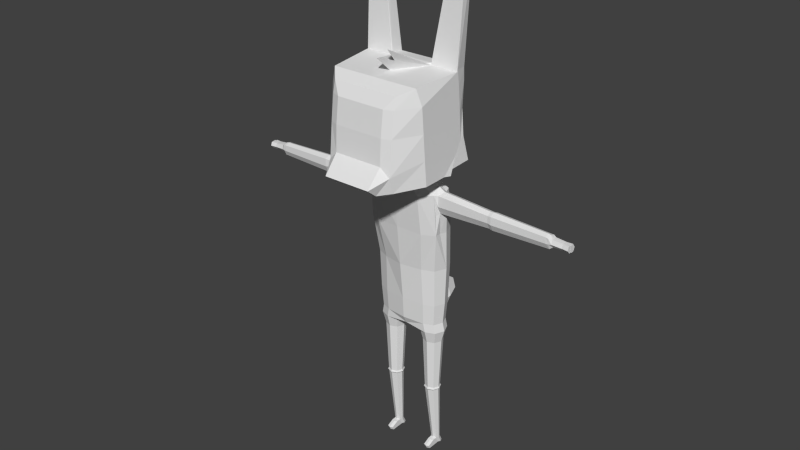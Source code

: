 # Source: max.blend  (saved by Blender 2.65.0; exported with 4.5.12 LTS)
import bpy
from mathutils import Matrix  # noqa: F401  (used for matrix-valued properties, if any)

bpy.ops.wm.read_factory_settings(use_empty=True)
scene = bpy.context.scene
scene.name = 'Scene'

# ---- collections
col_collection_1 = bpy.data.collections.new('Collection 1'); scene.collection.children.link(col_collection_1)

# ---- world
world_world = bpy.data.worlds.new('World'); scene.world = world_world
world_world.color = (0.05088, 0.05088, 0.05088)
world_world.use_sun_shadow = False
world_world.sun_shadow_jitter_overblur = 0.0
world_world.cycles.sampling_method = 'MANUAL'
world_world.cycles.sample_map_resolution = 256

# ---- meshes
me_cylinder = bpy.data.meshes.new('Cylinder')
me_cylinder.from_pydata([(3.433, 0.3593, 14.13), (2.26, -5.167, 13.54), (3.151, 0.09605, 19.94), (2.26, -4.907, 19.33), (-0.001122, 0.09605, 19.94), (3.151, 0.02944, 17.46), (-0.001122, 0.3593, 14.13), (3.345, -0.8141, 19.89), (2.26, -5.289, 16.89), (3.345, -1.834, 13.73), (-0.001122, -4.907, 19.33), (-0.001122, -5.167, 13.21), (-0.001122, 0.9058, 17.46), (3.345, -2.129, 17.17), (-0.001122, -5.525, 16.89), (-0.001122, -2.205, 13.83), (-0.001122, -2.055, 19.89), (1.462, 0.09605, 19.94), (3.345, -0.06412, 15.8), (3.018, -4.09, 19.74), (2.26, -5.49, 14.59), (3.345, -1.307, 13.98), (1.672, -5.167, 13.21), (3.151, 0.123, 19.13), (1.672, 0.3593, 14.13), (3.345, -0.757, 20.03), (2.26, -5.089, 18.56), (3.345, -3.5, 13.69), (1.672, -4.907, 19.33), (-0.001122, 0.8122, 15.8), (-0.001122, 0.9994, 19.13), (1.672, 0.6042, 17.46), (3.345, -1.981, 15.5), (3.345, -2.276, 18.83), (3.345, -0.462, 17.31), (3.345, -3.795, 17.02), (-0.001122, -5.6, 15.18), (-0.001122, -5.325, 18.56), (1.672, -5.525, 16.89), (1.672, -1.834, 13.83), (-0.001122, -3.5, 13.35), (1.462, -0.8141, 19.89), (-0.001122, -4.09, 19.74), (-0.001122, -0.757, 20.03), (1.672, 0.5106, 15.8), (3.345, -3.648, 15.35), (1.672, -1.307, 13.98), (1.672, 0.6977, 19.13), (3.345, -0.3145, 15.65), (3.345, -0.6095, 18.98), (3.345, -3.943, 18.69), (1.672, -5.6, 15.18), (1.672, -5.325, 18.56), (1.672, -3.5, 13.35), (1.672, -4.09, 19.74), (1.462, -0.757, 20.03), (0.0, -5.914, 13.47), (1.613, -5.914, 13.47), (0.0, -6.621, 14.03), (1.613, -6.621, 14.03), (3.466, 0.1722, 26.34), (3.466, -0.3952, 26.28), (2.438, 0.1722, 26.34), (3.466, -0.01987, 26.43), (2.438, -0.3952, 26.28), (2.438, -0.01987, 26.43), (0.8354, -1.834, 13.83), (0.8354, -1.307, 13.98), (-0.001122, -0.7238, 13.91), (3.345, -0.8109, 14.71), (3.431, -1.307, 13.64), (1.565, 0.1737, -2.456), (1.565, 0.3386, 1.179), (1.926, 0.02381, -2.456), (2.043, 0.1405, 1.179), (2.076, -0.338, -2.456), (2.241, -0.338, 1.179), (1.926, -0.6998, -2.456), (2.043, -0.8164, 1.179), (1.565, -0.8496, -2.456), (1.565, -1.015, 1.179), (1.203, -0.6998, -2.456), (1.086, -0.8164, 1.179), (1.053, -0.338, -2.456), (0.888, -0.338, 1.179), (1.203, 0.02381, -2.456), (1.086, 0.1405, 1.179), (1.565, 0.2345, -2.574), (1.969, 0.06685, -2.574), (2.137, -0.338, -2.574), (1.969, -0.7428, -2.574), (1.565, -0.9105, -2.574), (1.16, -0.7428, -2.574), (0.9921, -0.338, -2.574), (1.16, 0.06685, -2.574), (1.565, 0.1593, -2.671), (1.916, 0.01366, -2.671), (2.062, -0.338, -2.671), (1.916, -0.6896, -2.671), (1.565, -0.8353, -2.671), (1.213, -0.6896, -2.671), (1.067, -0.338, -2.671), (1.213, 0.01366, -2.671), (1.612, 0.3252, -6.944), (1.815, 0.241, -6.944), (1.899, 0.03755, -6.944), (1.815, -0.1659, -6.944), (1.612, -0.2501, -6.944), (1.408, -0.1659, -6.944), (1.324, 0.03755, -6.944), (1.408, 0.241, -6.944), (1.612, 0.5426, -7.406), (1.815, 0.4583, -7.406), (1.899, 0.2549, -7.406), (1.815, 0.05145, -7.406), (1.612, -0.03282, -7.406), (1.408, 0.05145, -7.406), (1.324, 0.2549, -7.406), (1.408, 0.4583, -7.406), (1.815, -0.4632, -6.958), (1.612, -0.5474, -6.958), (1.408, -0.4632, -6.958), (1.815, -0.8432, -7.419), (1.612, -0.9275, -7.419), (1.408, -0.8432, -7.419), (1.713, -0.5053, -6.958), (1.51, -0.5053, -6.958), (1.713, -0.8854, -7.419), (1.51, -0.8854, -7.419), (1.612, -1.036, -7.189), (1.815, -0.9519, -7.189), (1.408, -0.9519, -7.189), (1.713, -0.994, -7.189), (1.51, -0.994, -7.189), (1.565, 0.5617, 2.026), (2.201, 0.2982, 2.026), (2.464, -0.338, 2.026), (2.201, -0.9742, 2.026), (1.565, -1.238, 2.026), (0.9284, -0.9742, 2.026), (0.6649, -0.338, 2.026), (0.9284, 0.2982, 2.026), (0.0, 0.5699, 2.194), (0.0, -1.229, 2.194), (0.0, -1.181, 2.194), (0.0, -0.3298, 2.194), (0.0, 0.3064, 2.194), (1.444, 0.534, 2.639), (2.08, 0.2705, 2.639), (2.344, -0.3657, 2.639), (2.08, -1.002, 2.639), (1.444, -1.265, 2.639), (0.0, 0.5423, 2.694), (0.0, -1.472, 2.694), (1.479, 0.6282, 4.115), (2.182, 0.337, 4.115), (2.473, -0.3659, 4.115), (2.182, -1.069, 4.115), (1.479, -1.36, 4.115), (0.0, 0.6373, 4.177), (0.0, -1.566, 4.177), (1.42, 0.7658, 6.704), (2.22, 0.4342, 6.704), (2.552, -0.3663, 6.704), (2.22, -1.167, 6.704), (1.42, -1.498, 6.704), (0.0, 0.7761, 6.773), (0.0, -1.832, 6.773), (1.705, 0.5418, 9.425), (2.352, 0.1966, 9.425), (2.695, -0.6367, 9.425), (2.539, -1.47, 9.425), (1.705, -1.933, 9.425), (0.0, 0.5526, 9.497), (0.0, -2.124, 9.547), (1.705, 0.03487, 12.2), (2.539, -0.3103, 12.26), (2.884, -1.144, 12.4), (2.539, -1.773, 12.26), (1.705, -2.322, 12.2), (0.0, 0.04562, 12.27), (0.0, -2.378, 12.27), (1.005, -0.2904, 12.9), (1.838, -0.585, 12.81), (2.183, -1.144, 12.81), (1.838, -1.977, 12.81), (1.005, -2.322, 12.9), (0.0, -0.313, 12.97), (0.0, -2.311, 12.97), (0.6473, -0.8906, 13.05), (1.404, -1.006, 13.05), (1.539, -1.225, 13.05), (1.404, -1.552, 13.05), (0.6473, -1.687, 13.05), (0.0, -0.7087, 13.07), (0.0, -2.087, 13.07), (0.6473, -1.195, 13.72), (0.6473, -1.921, 13.72), (0.0, -1.013, 13.75), (0.0, -2.172, 13.75), (2.522, -0.2201, 9.425), (2.522, -1.053, 9.425), (2.711, -0.727, 12.22), (2.711, -1.56, 12.22), (2.884, -0.8902, 10.81), (2.539, -1.52, 10.81), (2.539, -0.05685, 10.81), (2.711, -1.307, 10.96), (2.711, -0.4735, 10.96), (2.711, -0.5025, 11.5), (2.711, -1.564, 11.5), (6.254, -1.124, 12.14), (6.269, -0.7744, 12.0), (6.269, -1.473, 12.0), (6.254, -0.9113, 10.98), (6.269, -1.261, 11.1), (6.269, -0.5618, 11.1), (6.269, -0.5861, 11.53), (6.269, -1.476, 11.53), (6.488, -1.131, 12.17), (6.504, -0.757, 12.02), (6.504, -1.505, 12.02), (6.488, -0.9036, 10.92), (6.504, -1.278, 11.05), (6.504, -0.5294, 11.05), (6.504, -0.5553, 11.5), (6.504, -1.509, 11.5), (10.19, -1.108, 12.03), (10.21, -0.8131, 11.91), (10.21, -1.403, 11.91), (10.19, -0.9285, 11.05), (10.21, -1.223, 11.15), (10.21, -0.6338, 11.15), (10.18, -0.5608, 11.51), (10.21, -1.405, 11.51), (10.37, -1.108, 11.99), (10.38, -0.8131, 11.91), (10.38, -1.403, 11.87), (10.37, -0.9285, 11.05), (10.38, -1.223, 11.15), (10.38, -0.6338, 11.15), (10.38, -0.6542, 11.51), (10.4, -1.384, 11.51), (10.57, -1.068, 11.84), (10.58, -0.8787, 11.83), (10.58, -1.282, 11.83), (10.57, -0.9704, 11.29), (10.58, -1.159, 11.29), (10.58, -0.7561, 11.29), (10.58, -0.6932, 11.54), (10.58, -1.361, 11.54), (11.23, -1.02, 11.75), (11.24, -0.831, 11.74), (11.24, -1.234, 11.74), (11.23, -0.9226, 11.28), (11.24, -1.112, 11.28), (11.24, -0.7083, 11.28), (11.24, -0.6454, 11.5), (11.24, -1.313, 11.5), (11.24, -0.9255, 11.75), (11.24, -0.6769, 11.39), (11.24, -1.127, 11.75), (11.24, -1.274, 11.62), (11.24, -1.017, 11.28), (11.24, -0.7382, 11.62), (11.24, -0.8155, 11.28), (11.24, -1.212, 11.39), (11.69, -1.02, 11.75), (11.69, -0.9226, 11.28), (11.69, -0.9255, 11.75), (11.69, -1.127, 11.75), (11.69, -1.017, 11.28), (11.69, -0.8155, 11.28), (11.66, -1.286, 11.74), (11.66, -1.164, 11.28), (11.66, -1.365, 11.5), (11.65, -1.179, 11.75), (11.66, -1.326, 11.62), (11.65, -1.069, 11.28), (11.66, -1.264, 11.39), (11.64, -0.8009, 11.74), (11.64, -0.6782, 11.28), (11.64, -0.6153, 11.49), (11.63, -0.8954, 11.74), (11.64, -0.6468, 11.39), (11.64, -0.7081, 11.62), (11.63, -0.7854, 11.28), (0.4715, 0.5381, 2.667), (0.4707, 0.6327, 4.146), (1.461, 0.5811, 3.377), (0.0, 1.491, 1.769), (0.7306, 0.5854, 3.406), (0.0, 1.003, 2.208), (0.0, 1.143, 4.401), (0.5749, 0.9966, 2.167), (0.5737, 1.137, 4.356), (0.0, 1.943, 1.834), (0.9582, 1.067, 3.261), (0.0, 1.664, 4.465), (0.6421, 1.483, 1.719), (0.6406, 1.655, 4.41), (0.0, 2.854, 2.695), (1.113, 1.569, 3.064), (0.0, 2.116, 4.531), (0.659, 1.935, 1.784), (0.6575, 2.107, 4.475), (1.13, 2.021, 3.13), (0.0, 2.933, 3.933), (0.6327, 2.85, 2.672), (0.632, 2.929, 3.907), (0.0, 2.894, 3.314), (0.849, 2.89, 3.289), (-0.001122, -1.59, 19.96), (-0.001122, -2.782, 19.81), (-0.001122, -2.954, 21.07), (-0.001122, -2.079, 19.85), (-0.001122, -3.858, 20.78), (1.391, -6.621, 14.03)], [], [(44, 18, 0, 24), (45, 20, 1, 27), (20, 51, 59), (46, 24, 0, 21), (2, 17, 62, 60), (47, 23, 5, 31), (48, 32, 9, 21, 69), (49, 33, 13, 34), (50, 26, 8, 35), (52, 37, 14, 38), (53, 39, 9, 27), (54, 41, 16, 315, 313, 42), (55, 17, 4, 43), (29, 44, 24, 6), (12, 31, 44, 29), (31, 5, 18, 44), (32, 45, 27, 9), (13, 35, 45, 32), (35, 8, 20, 45), (39, 46, 21, 9), (67, 46, 39, 66), (30, 47, 31, 12), (4, 17, 47, 30), (17, 2, 23, 47), (18, 48, 69, 21, 0), (5, 34, 48, 18), (34, 13, 32, 48), (23, 49, 34, 5), (2, 25, 49, 23), (25, 7, 33, 49), (33, 50, 35, 13), (7, 19, 50, 33), (19, 3, 26, 50), (8, 38, 51, 20), (38, 14, 36, 51), (26, 52, 38, 8), (3, 28, 52, 26), (28, 10, 37, 52), (22, 53, 27, 1), (11, 40, 53, 22), (40, 15, 66, 39, 53), (28, 54, 42, 10), (3, 19, 54, 28), (19, 7, 41, 54), (41, 55, 43, 312, 16), (41, 7, 61, 64), (59, 317, 58, 56, 57), (51, 36, 58, 317, 59), (11, 22, 57, 56), (20, 59, 57, 1), (57, 22, 1), (61, 63, 65, 64), (63, 60, 62, 65), (55, 41, 64, 65), (7, 25, 63, 61), (17, 55, 65, 62), (25, 2, 60, 63), (24, 46, 67, 6), (68, 6, 67), (70, 9, 21), (69, 70, 21), (69, 9, 70), (71, 72, 74, 73), (73, 74, 76, 75), (75, 76, 78, 77), (77, 78, 80, 79), (79, 80, 82, 81), (81, 82, 84, 83), (83, 84, 86, 85), (85, 86, 72, 71), (79, 81, 92, 91), (81, 83, 93, 92), (83, 85, 94, 93), (71, 73, 88, 87), (85, 71, 87, 94), (73, 75, 89, 88), (75, 77, 90, 89), (77, 79, 91, 90), (88, 89, 97, 96), (91, 92, 100, 99), (94, 87, 95, 102), (87, 88, 96, 95), (90, 91, 99, 98), (93, 94, 102, 101), (89, 90, 98, 97), (92, 93, 101, 100), (97, 98, 106, 105), (100, 101, 109, 108), (96, 97, 105, 104), (99, 100, 108, 107), (102, 95, 103, 110), (95, 96, 104, 103), (98, 99, 107, 106), (101, 102, 110, 109), (106, 107, 120, 125, 119), (109, 110, 118, 117), (105, 106, 114, 113), (108, 109, 117, 116), (104, 105, 113, 112), (116, 115, 123, 128, 124), (110, 103, 111, 118), (103, 104, 112, 111), (132, 129, 123, 127), (133, 131, 124, 128), (115, 114, 122, 127, 123), (108, 116, 124, 131, 121), (114, 106, 119, 130, 122), (107, 108, 121, 126, 120), (130, 132, 127, 122), (119, 125, 132, 130), (125, 120, 129, 132), (129, 133, 128, 123), (120, 126, 133, 129), (126, 121, 131, 133), (74, 72, 134, 135), (76, 74, 135, 136), (78, 76, 136, 137), (80, 78, 137, 138), (82, 80, 138, 139), (84, 82, 139, 140), (86, 84, 140, 141), (72, 86, 141, 134), (139, 138, 143, 144), (140, 139, 144, 145), (141, 140, 145, 146), (134, 141, 146, 142), (137, 136, 149, 150), (136, 135, 148, 149), (134, 142, 152, 287, 147), (135, 134, 147, 148), (138, 137, 150, 151), (143, 138, 151, 153), (153, 151, 158, 160), (148, 147, 289, 154, 155), (151, 150, 157, 158), (150, 149, 156, 157), (288, 291, 297, 295), (149, 148, 155, 156), (156, 155, 162, 163), (160, 158, 165, 167), (155, 154, 161, 162), (158, 157, 164, 165), (157, 156, 163, 164), (154, 288, 159, 166, 161), (164, 163, 170, 201, 171), (161, 166, 173, 168), (163, 162, 169, 200, 170), (167, 165, 172, 174), (162, 161, 168, 169), (165, 164, 171, 172), (208, 209, 217, 216), (168, 173, 180, 175), (208, 206, 176, 202, 209), (174, 172, 179, 181), (169, 168, 175, 176, 206), (172, 171, 205, 178, 179), (179, 178, 185, 186), (178, 203, 177, 184, 185), (175, 180, 187, 182), (177, 202, 176, 183, 184), (181, 179, 186, 188), (176, 175, 182, 183), (183, 182, 189, 190), (186, 185, 192, 193), (185, 184, 191, 192), (182, 187, 194, 189), (184, 183, 190, 191), (188, 186, 193, 195), (189, 193, 192, 191, 190), (195, 193, 197, 199), (189, 194, 198, 196), (193, 189, 196, 197), (205, 207, 210, 203, 178), (171, 201, 207, 205), (201, 170, 204, 207), (203, 210, 218, 213), (170, 200, 208, 204), (200, 169, 206, 208), (207, 204, 214, 215), (177, 203, 213, 211), (204, 208, 216, 214), (202, 177, 211, 212), (210, 207, 215, 218), (209, 202, 212, 217), (216, 217, 225, 224), (215, 214, 222, 223), (218, 215, 223, 226), (212, 211, 219, 220), (213, 218, 226, 221), (214, 216, 224, 222), (211, 213, 221, 219), (217, 212, 220, 225), (219, 221, 229, 227), (225, 220, 228, 233), (224, 225, 233, 232), (223, 222, 230, 231), (226, 223, 231, 234), (220, 219, 227, 228), (221, 226, 234, 229), (222, 224, 232, 230), (228, 227, 235, 236), (229, 234, 242, 237), (230, 232, 240, 238), (227, 229, 237, 235), (233, 228, 236, 241), (232, 233, 241, 240), (231, 230, 238, 239), (234, 231, 239, 242), (240, 241, 249, 248), (239, 238, 246, 247), (242, 239, 247, 250), (236, 235, 243, 244), (237, 242, 250, 245), (238, 240, 248, 246), (235, 237, 245, 243), (241, 236, 244, 249), (243, 245, 253, 261, 251), (249, 244, 252, 264, 257), (248, 249, 257, 260, 256), (247, 246, 254, 263, 255), (250, 247, 255, 266, 258), (244, 243, 251, 259, 252), (245, 250, 258, 262, 253), (246, 248, 256, 265, 254), (257, 264, 252, 259, 251, 261, 253, 262, 258, 266, 255, 263, 254, 265, 256, 260), (253, 262, 277, 273), (252, 259, 283, 280), (263, 254, 268, 271), (271, 268, 272, 269, 267, 270), (254, 265, 272, 268), (251, 261, 270, 267), (265, 259, 269, 272), (261, 263, 271, 270), (259, 251, 267, 269), (275, 279, 274, 278, 276, 273, 277), (258, 266, 279, 275), (262, 258, 275, 277), (261, 253, 273, 276), (255, 263, 278, 274), (263, 261, 276, 278), (266, 255, 274, 279), (282, 285, 280, 283, 286, 281, 284), (264, 252, 280, 285), (265, 256, 281, 286), (259, 265, 286, 283), (256, 260, 284, 281), (257, 264, 285, 282), (260, 257, 282, 284), (197, 66, 15, 199), (66, 197, 196, 67), (67, 196, 198, 68), (289, 291, 288, 154), (147, 287, 291, 289), (159, 288, 295, 293), (297, 294, 299, 302), (293, 295, 300, 298), (287, 152, 292, 294), (291, 287, 294, 297), (300, 302, 306, 305), (299, 290, 296, 304), (294, 292, 290, 299), (295, 297, 302, 300), (306, 304, 308, 311), (303, 305, 309, 307), (298, 300, 305, 303), (302, 299, 304, 306), (311, 310, 307, 309), (308, 301, 310, 311), (304, 296, 301, 308), (305, 306, 311, 309), (314, 312, 41), (314, 41, 16), (316, 41, 315), (316, 313, 41), (112, 113, 114, 115, 116, 117, 118, 111)])
_uv = me_cylinder.uv_layers.new(name='UVMap')
_uv.uv.foreach_set('vector', [0.5634, 0.2113, 0.5628, 0.1401, 0.6334, 0.06678, 0.6307, 0.2087, 0.1852, 0.08102, 0.1004, 0.06708, 0.1187, 0.0003389, 0.1974, 0.01488, 0.1287, 0.828, 0.1005, 0.8496, 0.05068, 0.7535, 0.5748, 0.3608, 0.639, 0.3739, 0.6194, 0.5076, 0.5663, 0.428, 0.8351, 0.5524, 0.7961, 0.4465, 0.9339, 0.4647, 0.9411, 0.4834, 0.4294, 0.2144, 0.4289, 0.1509, 0.496, 0.1492, 0.4962, 0.2129, 0.3197, 0.1045, 0.2517, 0.09336, 0.277, 0.008203, 0.2992, 0.01553, 0.3339, 0.008203, 0.2911, 0.2401, 0.2252, 0.2258, 0.2389, 0.1598, 0.3053, 0.1733, 0.1614, 0.2115, 0.0998, 0.2011, 0.1001, 0.1342, 0.1729, 0.147, 0.1024, 0.9609, 0.03806, 0.965, 0.03434, 0.9001, 0.1004, 0.8959, 0.4792, 0.3526, 0.5526, 0.3582, 0.5436, 0.4258, 0.4773, 0.4203, 0.3736, 0.7489, 0.327, 0.804, 0.2873, 0.8011, 0.2769, 0.7844, 0.2809, 0.7704, 0.3064, 0.7488, 0.1966, 0.7121, 0.2311, 0.7121, 0.2311, 0.7377, 0.1966, 0.7377, 0.5641, 0.2798, 0.5634, 0.2113, 0.6307, 0.2087, 0.6334, 0.2759, 0.497, 0.2812, 0.4962, 0.2129, 0.5634, 0.2113, 0.5641, 0.2798, 0.4962, 0.2129, 0.496, 0.1492, 0.5628, 0.1401, 0.5634, 0.2113, 0.2517, 0.09336, 0.1852, 0.08102, 0.1974, 0.01488, 0.264, 0.02275, 0.2389, 0.1598, 0.1729, 0.147, 0.1852, 0.08102, 0.2517, 0.09336, 0.1729, 0.147, 0.1001, 0.1342, 0.1004, 0.06708, 0.1852, 0.08102, 0.5526, 0.3582, 0.5748, 0.3608, 0.5663, 0.428, 0.5436, 0.4258, 0.5804, 0.3257, 0.5748, 0.3608, 0.5526, 0.3582, 0.5534, 0.3195, 0.4298, 0.2825, 0.4294, 0.2144, 0.4962, 0.2129, 0.497, 0.2812, 0.3813, 0.2764, 0.3845, 0.2511, 0.4294, 0.2144, 0.4298, 0.2825, 0.3845, 0.2511, 0.3963, 0.1508, 0.4289, 0.1509, 0.4294, 0.2144, 0.3294, 0.1127, 0.3197, 0.1045, 0.346, 0.04574, 0.3634, 0.05138, 0.4189, 0.08354, 0.326, 0.1822, 0.3053, 0.1733, 0.3197, 0.1045, 0.3294, 0.1127, 0.3053, 0.1733, 0.2389, 0.1598, 0.2517, 0.09336, 0.3197, 0.1045, 0.3208, 0.25, 0.2911, 0.2401, 0.3053, 0.1733, 0.326, 0.1822, 0.3155, 0.2825, 0.2798, 0.2817, 0.2911, 0.2401, 0.3208, 0.25, 0.2798, 0.2817, 0.2136, 0.267, 0.2252, 0.2258, 0.2911, 0.2401, 0.2252, 0.2258, 0.1614, 0.2115, 0.1729, 0.147, 0.2389, 0.1598, 0.2136, 0.267, 0.1466, 0.2526, 0.1614, 0.2115, 0.2252, 0.2258, 0.1466, 0.2526, 0.1027, 0.2332, 0.0998, 0.2011, 0.1614, 0.2115, 0.1254, 0.897, 0.1004, 0.8959, 0.1005, 0.8496, 0.1287, 0.828, 0.1004, 0.8959, 0.03434, 0.9001, 0.03032, 0.8593, 0.1005, 0.8496, 0.1267, 0.9622, 0.1024, 0.9609, 0.1004, 0.8959, 0.1254, 0.897, 0.1287, 0.9931, 0.1058, 0.9945, 0.1024, 0.9609, 0.1267, 0.9622, 0.1058, 0.9945, 0.04055, 0.9997, 0.03806, 0.965, 0.1024, 0.9609, 0.4135, 0.3489, 0.4792, 0.3526, 0.4773, 0.4203, 0.4119, 0.3755, 0.4117, 0.2832, 0.4805, 0.2833, 0.4792, 0.3526, 0.4135, 0.3489, 0.4805, 0.2833, 0.5378, 0.2842, 0.5534, 0.3195, 0.5526, 0.3582, 0.4792, 0.3526, 0.3736, 0.7121, 0.3736, 0.7489, 0.3064, 0.7488, 0.3064, 0.7121, 0.3972, 0.7122, 0.4277, 0.7489, 0.3736, 0.7489, 0.3736, 0.7121, 0.4277, 0.7489, 0.4408, 0.8161, 0.3319, 0.8161, 0.3736, 0.7489, 0.108, 0.7369, 0.1966, 0.7121, 0.1966, 0.7377, 0.1768, 0.7512, 0.1413, 0.7571, 0.8052, 0.3431, 0.9027, 0.2832, 0.9561, 0.421, 0.9391, 0.4321, 0.05068, 0.7535, 0.03, 0.758, 0.009311, 0.7625, 0.0003389, 0.7211, 0.04171, 0.7121, 0.1005, 0.8496, 0.03032, 0.8593, 0.009311, 0.7625, 0.03, 0.758, 0.05068, 0.7535, 0.4117, 0.2832, 0.4135, 0.3489, 0.335, 0.3308, 0.3324, 0.2879, 0.1004, 0.06708, 0.0003389, 0.03207, 0.02882, 0.0003389, 0.1187, 0.0003389, 0.335, 0.3308, 0.4135, 0.3489, 0.4119, 0.3755, 0.9561, 0.421, 0.9714, 0.4373, 0.9477, 0.4518, 0.9391, 0.4321, 0.9567, 0.4864, 0.9411, 0.4834, 0.9339, 0.4647, 0.9477, 0.4518, 0.805, 0.4116, 0.8052, 0.3431, 0.9391, 0.4321, 0.9477, 0.4518, 0.9027, 0.2832, 0.9714, 0.3014, 0.9714, 0.4373, 0.9561, 0.421, 0.7961, 0.4465, 0.805, 0.4116, 0.9477, 0.4518, 0.9339, 0.4647, 0.8615, 0.5824, 0.8351, 0.5524, 0.9411, 0.4834, 0.9567, 0.4864, 0.639, 0.3739, 0.5748, 0.3608, 0.5804, 0.3257, 0.6546, 0.317, 0.6155, 0.3026, 0.6546, 0.317, 0.5804, 0.3257, 0.4765, 0.5505, 0.468, 0.5083, 0.5108, 0.5505, 0.468, 0.6009, 0.4765, 0.5505, 0.5108, 0.5505, 0.468, 0.6009, 0.468, 0.5083, 0.4765, 0.5505, 0.9064, 0.7299, 0.9071, 0.8655, 0.8889, 0.8657, 0.8886, 0.7302, 0.8886, 0.7302, 0.8889, 0.8657, 0.8706, 0.8659, 0.8709, 0.7307, 0.8709, 0.7307, 0.8706, 0.8659, 0.8523, 0.866, 0.8533, 0.7311, 0.8533, 0.7311, 0.8523, 0.866, 0.834, 0.8661, 0.8358, 0.7311, 0.8358, 0.7311, 0.834, 0.8661, 0.8155, 0.866, 0.8182, 0.7303, 0.8182, 0.7303, 0.8155, 0.866, 0.7961, 0.8658, 0.8001, 0.7289, 0.9423, 0.7304, 0.9435, 0.8648, 0.9253, 0.8651, 0.9242, 0.7299, 0.9242, 0.7299, 0.9253, 0.8651, 0.9071, 0.8655, 0.9064, 0.7299, 0.8358, 0.7311, 0.8182, 0.7303, 0.8187, 0.7244, 0.8359, 0.7254, 0.8182, 0.7303, 0.8001, 0.7289, 0.7997, 0.7221, 0.8187, 0.7244, 0.9423, 0.7304, 0.9242, 0.7299, 0.9243, 0.7244, 0.9435, 0.7247, 0.9064, 0.7299, 0.8886, 0.7302, 0.8884, 0.7244, 0.9064, 0.7241, 0.9242, 0.7299, 0.9064, 0.7299, 0.9064, 0.7241, 0.9243, 0.7244, 0.8886, 0.7302, 0.8709, 0.7307, 0.8707, 0.725, 0.8884, 0.7244, 0.8709, 0.7307, 0.8533, 0.7311, 0.8532, 0.7255, 0.8707, 0.725, 0.8533, 0.7311, 0.8358, 0.7311, 0.8359, 0.7254, 0.8532, 0.7255, 0.8884, 0.7244, 0.8707, 0.725, 0.8706, 0.7196, 0.8883, 0.719, 0.8359, 0.7254, 0.8187, 0.7244, 0.8191, 0.7193, 0.8361, 0.7203, 0.9243, 0.7244, 0.9064, 0.7241, 0.9064, 0.7185, 0.9243, 0.7187, 0.9064, 0.7241, 0.8884, 0.7244, 0.8883, 0.719, 0.9064, 0.7185, 0.8532, 0.7255, 0.8359, 0.7254, 0.8361, 0.7203, 0.8532, 0.7202, 0.9435, 0.7247, 0.9243, 0.7244, 0.9243, 0.7187, 0.9422, 0.7186, 0.8707, 0.725, 0.8532, 0.7255, 0.8532, 0.7202, 0.8706, 0.7196, 0.8187, 0.7244, 0.7997, 0.7221, 0.8017, 0.717, 0.8191, 0.7193, 0.8706, 0.7196, 0.8532, 0.7202, 0.8567, 0.5868, 0.8729, 0.5854, 0.8191, 0.7193, 0.8017, 0.717, 0.8069, 0.5837, 0.8241, 0.5861, 0.8883, 0.719, 0.8706, 0.7196, 0.8729, 0.5854, 0.8889, 0.584, 0.8361, 0.7203, 0.8191, 0.7193, 0.8241, 0.5861, 0.8404, 0.5874, 0.9243, 0.7187, 0.9064, 0.7185, 0.9047, 0.5831, 0.9206, 0.5838, 0.9064, 0.7185, 0.8883, 0.719, 0.8889, 0.584, 0.9047, 0.5831, 0.8532, 0.7202, 0.8361, 0.7203, 0.8404, 0.5874, 0.8567, 0.5868, 0.9422, 0.7186, 0.9243, 0.7187, 0.9206, 0.5838, 0.9366, 0.5849, 0.4942, 0.1325, 0.4587, 0.1165, 0.4882, 0.1063, 0.4894, 0.1087, 0.4901, 0.112, 0.4954, 0.06719, 0.5216, 0.06932, 0.5103, 0.09631, 0.5069, 0.09529, 0.5169, 0.1325, 0.4942, 0.1325, 0.5061, 0.1049, 0.5095, 0.104, 0.4765, 0.0813, 0.4954, 0.06719, 0.5069, 0.09529, 0.5029, 0.09667, 0.5363, 0.1159, 0.5169, 0.1325, 0.5095, 0.104, 0.5115, 0.1009, 0.5029, 0.09667, 0.503, 0.1012, 0.4959, 0.1036, 0.4959, 0.1033, 0.4959, 0.1031, 0.5216, 0.06932, 0.5411, 0.08902, 0.5118, 0.0983, 0.5103, 0.09631, 0.5411, 0.08902, 0.5363, 0.1159, 0.5115, 0.1009, 0.5118, 0.0983, 0.4953, 0.1043, 0.4952, 0.1039, 0.4959, 0.1036, 0.4961, 0.1039, 0.4951, 0.1035, 0.495, 0.1031, 0.4959, 0.1031, 0.4959, 0.1033, 0.503, 0.1012, 0.5061, 0.1049, 0.4963, 0.1042, 0.4961, 0.1039, 0.4959, 0.1036, 0.4765, 0.0813, 0.5029, 0.09667, 0.4959, 0.1031, 0.495, 0.1031, 0.4863, 0.1007, 0.5061, 0.1049, 0.4942, 0.1325, 0.4901, 0.112, 0.4956, 0.1047, 0.4963, 0.1042, 0.4587, 0.1165, 0.4765, 0.0813, 0.4863, 0.1007, 0.4877, 0.1037, 0.4882, 0.1063, 0.4956, 0.1047, 0.4953, 0.1043, 0.4961, 0.1039, 0.4963, 0.1042, 0.4901, 0.112, 0.4894, 0.1087, 0.4953, 0.1043, 0.4956, 0.1047, 0.4894, 0.1087, 0.4882, 0.1063, 0.4952, 0.1039, 0.4953, 0.1043, 0.4952, 0.1039, 0.4951, 0.1035, 0.4959, 0.1033, 0.4959, 0.1036, 0.4882, 0.1063, 0.4877, 0.1037, 0.4951, 0.1035, 0.4952, 0.1039, 0.4877, 0.1037, 0.4863, 0.1007, 0.495, 0.1031, 0.4951, 0.1035, 0.7599, 0.1122, 0.7759, 0.09931, 0.8006, 0.1239, 0.7789, 0.1389, 0.7428, 0.1231, 0.7599, 0.1122, 0.7789, 0.1389, 0.758, 0.1506, 0.7249, 0.1319, 0.7428, 0.1231, 0.758, 0.1506, 0.7365, 0.1615, 0.7062, 0.1372, 0.7249, 0.1319, 0.7365, 0.1615, 0.7113, 0.1706, 0.6876, 0.1373, 0.7062, 0.1372, 0.7113, 0.1706, 0.6814, 0.1744, 0.669, 0.131, 0.6876, 0.1373, 0.6814, 0.1744, 0.6554, 0.1613, 0.7884, 0.08404, 0.7951, 0.06678, 0.826, 0.07396, 0.8202, 0.1023, 0.7759, 0.09931, 0.7884, 0.08404, 0.8202, 0.1023, 0.8006, 0.1239, 0.6814, 0.1744, 0.7113, 0.1706, 0.6538, 0.2052, 0.6513, 0.2011, 0.6554, 0.1613, 0.6814, 0.1744, 0.6513, 0.2011, 0.6341, 0.1749, 0.8202, 0.1023, 0.826, 0.07396, 0.85, 0.06678, 0.8569, 0.08899, 0.8006, 0.1239, 0.8202, 0.1023, 0.8569, 0.08899, 0.8604, 0.09792, 0.7365, 0.1615, 0.758, 0.1506, 0.7685, 0.1723, 0.743, 0.1848, 0.758, 0.1506, 0.7789, 0.1389, 0.7931, 0.1582, 0.7685, 0.1723, 0.8006, 0.1239, 0.8604, 0.09792, 0.8705, 0.1158, 0.8531, 0.1243, 0.8176, 0.1434, 0.7789, 0.1389, 0.8006, 0.1239, 0.8176, 0.1434, 0.7931, 0.1582, 0.7113, 0.1706, 0.7365, 0.1615, 0.743, 0.1848, 0.717, 0.1965, 0.6538, 0.2052, 0.7113, 0.1706, 0.717, 0.1965, 0.6631, 0.2261, 0.6631, 0.2261, 0.717, 0.1965, 0.7426, 0.2519, 0.6891, 0.2807, 0.7931, 0.1582, 0.8176, 0.1434, 0.8335, 0.1696, 0.8489, 0.195, 0.8233, 0.2108, 0.717, 0.1965, 0.743, 0.1848, 0.7701, 0.2393, 0.7426, 0.2519, 0.743, 0.1848, 0.7685, 0.1723, 0.7971, 0.2257, 0.7701, 0.2393, 0.004212, 0.6587, 0.005435, 0.6233, 0.1012, 0.6233, 0.1003, 0.6737, 0.7685, 0.1723, 0.7931, 0.1582, 0.8233, 0.2108, 0.7971, 0.2257, 0.7954, 0.7212, 0.7648, 0.7232, 0.7553, 0.6195, 0.7898, 0.6169, 0.5176, 0.5141, 0.5779, 0.5111, 0.5762, 0.6169, 0.5164, 0.6196, 0.7648, 0.7232, 0.7341, 0.726, 0.7207, 0.6226, 0.7553, 0.6195, 0.5779, 0.5111, 0.6085, 0.5102, 0.6118, 0.6163, 0.5762, 0.6169, 0.6085, 0.5102, 0.6393, 0.5083, 0.6471, 0.6132, 0.6118, 0.6163, 0.7341, 0.726, 0.7042, 0.7318, 0.6739, 0.7298, 0.6633, 0.6246, 0.7207, 0.6226, 0.6118, 0.6163, 0.6471, 0.6132, 0.6546, 0.7239, 0.6367, 0.7257, 0.619, 0.7273, 0.7207, 0.6226, 0.6633, 0.6246, 0.6553, 0.5127, 0.7252, 0.5145, 0.7898, 0.6169, 0.7553, 0.6195, 0.7598, 0.5119, 0.7773, 0.5098, 0.7949, 0.5075, 0.5164, 0.6196, 0.5762, 0.6169, 0.5821, 0.7286, 0.5115, 0.7335, 0.7553, 0.6195, 0.7207, 0.6226, 0.7252, 0.5145, 0.7598, 0.5119, 0.5762, 0.6169, 0.6118, 0.6163, 0.619, 0.7273, 0.5821, 0.7286, 0.05192, 0.522, 0.04333, 0.5037, 0.1679, 0.4422, 0.1762, 0.459, 0.7252, 0.5145, 0.6553, 0.5127, 0.6599, 0.3944, 0.7262, 0.4059, 0.7767, 0.4485, 0.7603, 0.4574, 0.7585, 0.406, 0.7761, 0.4021, 0.7734, 0.4272, 0.5115, 0.7335, 0.5821, 0.7286, 0.5785, 0.8371, 0.5136, 0.8477, 0.7598, 0.5119, 0.7252, 0.5145, 0.7262, 0.4059, 0.7585, 0.406, 0.7603, 0.4574, 0.5821, 0.7286, 0.619, 0.7273, 0.6212, 0.7828, 0.6159, 0.8376, 0.5785, 0.8371, 0.5785, 0.8371, 0.6159, 0.8376, 0.5893, 0.8634, 0.5571, 0.8661, 0.6159, 0.8376, 0.6264, 0.8351, 0.6436, 0.845, 0.6218, 0.8779, 0.5893, 0.8634, 0.7262, 0.4059, 0.6599, 0.3944, 0.6649, 0.3614, 0.7057, 0.3711, 0.7904, 0.3886, 0.7761, 0.4021, 0.7585, 0.406, 0.7406, 0.3733, 0.7639, 0.3623, 0.5136, 0.8477, 0.5785, 0.8371, 0.5571, 0.8661, 0.5189, 0.8774, 0.7585, 0.406, 0.7262, 0.4059, 0.7057, 0.3711, 0.7406, 0.3733, 0.7406, 0.3733, 0.7057, 0.3711, 0.6984, 0.3389, 0.7328, 0.3497, 0.5571, 0.8661, 0.5893, 0.8634, 0.5846, 0.8872, 0.5528, 0.895, 0.5893, 0.8634, 0.6218, 0.8779, 0.5977, 0.8948, 0.5846, 0.8872, 0.7057, 0.3711, 0.6649, 0.3614, 0.6669, 0.3451, 0.6984, 0.3389, 0.7639, 0.3623, 0.7406, 0.3733, 0.7328, 0.3497, 0.7423, 0.3445, 0.5189, 0.8774, 0.5571, 0.8661, 0.5528, 0.895, 0.5215, 0.8876, 0.6984, 0.3389, 0.7197, 0.3082, 0.7445, 0.3296, 0.7423, 0.3445, 0.7328, 0.3497, 0.5215, 0.8876, 0.5528, 0.895, 0.5399, 0.9224, 0.5115, 0.9147, 0.6984, 0.3389, 0.6669, 0.3451, 0.6601, 0.316, 0.6852, 0.3065, 0.7197, 0.3082, 0.6984, 0.3389, 0.6852, 0.3065, 0.704, 0.2832, 0.6212, 0.7828, 0.6325, 0.7875, 0.6274, 0.8097, 0.6264, 0.8351, 0.6159, 0.8376, 0.619, 0.7273, 0.6367, 0.7257, 0.6325, 0.7875, 0.6212, 0.7828, 0.6367, 0.7257, 0.6546, 0.7239, 0.65, 0.7802, 0.6325, 0.7875, 0.01819, 0.4498, 0.009139, 0.4286, 0.1375, 0.3744, 0.1452, 0.3922, 0.7949, 0.5075, 0.7773, 0.5098, 0.7767, 0.4485, 0.7954, 0.4513, 0.7773, 0.5098, 0.7598, 0.5119, 0.7603, 0.4574, 0.7767, 0.4485, 0.0003389, 0.4075, 0.0003389, 0.3894, 0.122, 0.3415, 0.1298, 0.3565, 0.03139, 0.4626, 0.01819, 0.4498, 0.1452, 0.3922, 0.1512, 0.4082, 0.06539, 0.5338, 0.05192, 0.522, 0.1762, 0.459, 0.1824, 0.4749, 0.03256, 0.4812, 0.03139, 0.4626, 0.1512, 0.4082, 0.1589, 0.4234, 0.009139, 0.4286, 0.0003389, 0.4075, 0.1298, 0.3565, 0.1375, 0.3744, 0.04333, 0.5037, 0.03256, 0.4812, 0.1589, 0.4234, 0.1679, 0.4422, 0.1762, 0.459, 0.1679, 0.4422, 0.1771, 0.4389, 0.1862, 0.4551, 0.1298, 0.3565, 0.122, 0.3415, 0.1313, 0.336, 0.1388, 0.3517, 0.1375, 0.3744, 0.1298, 0.3565, 0.1388, 0.3517, 0.1461, 0.3702, 0.1589, 0.4234, 0.1512, 0.4082, 0.1602, 0.404, 0.1679, 0.4193, 0.1452, 0.3922, 0.1375, 0.3744, 0.1461, 0.3702, 0.1541, 0.3881, 0.1824, 0.4749, 0.1762, 0.459, 0.1862, 0.4551, 0.1922, 0.4713, 0.1512, 0.4082, 0.1452, 0.3922, 0.1541, 0.3881, 0.1602, 0.404, 0.1679, 0.4422, 0.1589, 0.4234, 0.1679, 0.4193, 0.1771, 0.4389, 0.1602, 0.404, 0.1541, 0.3881, 0.2743, 0.3375, 0.2792, 0.3517, 0.1771, 0.4389, 0.1679, 0.4193, 0.2873, 0.3643, 0.2952, 0.3824, 0.1862, 0.4551, 0.1771, 0.4389, 0.2952, 0.3824, 0.304, 0.3971, 0.1388, 0.3517, 0.1313, 0.336, 0.2589, 0.2856, 0.2643, 0.3018, 0.1461, 0.3702, 0.1388, 0.3517, 0.2643, 0.3018, 0.2703, 0.3198, 0.1679, 0.4193, 0.1602, 0.404, 0.2792, 0.3517, 0.2873, 0.3643, 0.1541, 0.3881, 0.1461, 0.3702, 0.2703, 0.3198, 0.2743, 0.3375, 0.1922, 0.4713, 0.1862, 0.4551, 0.304, 0.3971, 0.3135, 0.4112, 0.2873, 0.3643, 0.2792, 0.3517, 0.2868, 0.348, 0.2941, 0.3602, 0.2743, 0.3375, 0.2703, 0.3198, 0.2799, 0.317, 0.2817, 0.334, 0.3135, 0.4112, 0.304, 0.3971, 0.3109, 0.3927, 0.3214, 0.4047, 0.2792, 0.3517, 0.2743, 0.3375, 0.2817, 0.334, 0.2868, 0.348, 0.2952, 0.3824, 0.2873, 0.3643, 0.2941, 0.3602, 0.3042, 0.3774, 0.304, 0.3971, 0.2952, 0.3824, 0.3042, 0.3774, 0.3109, 0.3927, 0.2643, 0.3018, 0.2589, 0.2856, 0.2686, 0.2832, 0.2726, 0.2993, 0.2703, 0.3198, 0.2643, 0.3018, 0.2726, 0.2993, 0.2799, 0.317, 0.3109, 0.3927, 0.3042, 0.3774, 0.3125, 0.3707, 0.3205, 0.3837, 0.2726, 0.2993, 0.2686, 0.2832, 0.2865, 0.2876, 0.2853, 0.2985, 0.2799, 0.317, 0.2726, 0.2993, 0.2853, 0.2985, 0.2894, 0.316, 0.2941, 0.3602, 0.2868, 0.348, 0.3, 0.3441, 0.3039, 0.3547, 0.2817, 0.334, 0.2799, 0.317, 0.2894, 0.316, 0.2939, 0.3322, 0.3214, 0.4047, 0.3109, 0.3927, 0.3205, 0.3837, 0.3318, 0.3895, 0.2868, 0.348, 0.2817, 0.334, 0.2939, 0.3322, 0.3, 0.3441, 0.3042, 0.3774, 0.2941, 0.3602, 0.3039, 0.3547, 0.3125, 0.3707, 0.4552, 0.6416, 0.451, 0.6262, 0.476, 0.6263, 0.4766, 0.628, 0.4774, 0.6297, 0.4969, 0.6545, 0.4644, 0.6509, 0.4796, 0.6322, 0.4818, 0.632, 0.4838, 0.6316, 0.5108, 0.6333, 0.4969, 0.6545, 0.4838, 0.6316, 0.4846, 0.6307, 0.485, 0.6298, 0.4978, 0.6016, 0.5084, 0.6141, 0.4838, 0.6272, 0.483, 0.626, 0.482, 0.625, 0.4639, 0.6016, 0.4978, 0.6016, 0.482, 0.625, 0.4804, 0.6245, 0.4785, 0.6239, 0.4644, 0.6509, 0.4552, 0.6416, 0.4774, 0.6297, 0.4784, 0.6311, 0.4796, 0.6322, 0.451, 0.6262, 0.4639, 0.6016, 0.4785, 0.6239, 0.4773, 0.625, 0.476, 0.6263, 0.5084, 0.6141, 0.5108, 0.6333, 0.485, 0.6298, 0.4845, 0.6286, 0.4838, 0.6272, 0.3587, 0.5199, 0.355, 0.5151, 0.3514, 0.5103, 0.3517, 0.5103, 0.3516, 0.5083, 0.3513, 0.5083, 0.3356, 0.5103, 0.334, 0.515, 0.3324, 0.5198, 0.3364, 0.5241, 0.3403, 0.5284, 0.3404, 0.5293, 0.3477, 0.5283, 0.3519, 0.5287, 0.3562, 0.5284, 0.3574, 0.5242, 0.5537, 0.06529, 0.5412, 0.05867, 0.5589, 0.04808, 0.5589, 0.04815, 0.5955, 0.06534, 0.5821, 0.06392, 0.5953, 0.03826, 0.5951, 0.03933, 0.5746, 0.02467, 0.5827, 0.02327, 0.5791, 0.04553, 0.5788, 0.04449, 0.5788, 0.04449, 0.5791, 0.04553, 0.5787, 0.04613, 0.5777, 0.04459, 0.5774, 0.0435, 0.5779, 0.04304, 0.5827, 0.02327, 0.5928, 0.02482, 0.5787, 0.04613, 0.5791, 0.04553, 0.574, 0.06566, 0.5637, 0.06438, 0.5779, 0.04304, 0.5774, 0.0435, 0.5928, 0.02482, 0.5821, 0.06392, 0.5777, 0.04459, 0.5787, 0.04613, 0.5637, 0.06438, 0.5746, 0.02467, 0.5788, 0.04449, 0.5779, 0.04304, 0.5821, 0.06392, 0.574, 0.06566, 0.5774, 0.0435, 0.5777, 0.04459, 0.5588, 0.04837, 0.5601, 0.04863, 0.561, 0.04939, 0.5608, 0.05009, 0.5592, 0.04882, 0.5589, 0.04815, 0.5589, 0.04808, 0.5358, 0.04566, 0.5438, 0.03002, 0.5601, 0.04863, 0.5588, 0.04837, 0.5412, 0.05867, 0.5358, 0.04566, 0.5588, 0.04837, 0.5589, 0.04808, 0.5637, 0.06438, 0.5537, 0.06529, 0.5589, 0.04815, 0.5592, 0.04882, 0.5621, 0.02327, 0.5746, 0.02467, 0.5608, 0.05009, 0.561, 0.04939, 0.5746, 0.02467, 0.5637, 0.06438, 0.5592, 0.04882, 0.5608, 0.05009, 0.5438, 0.03002, 0.5621, 0.02327, 0.561, 0.04939, 0.5601, 0.04863, 0.5976, 0.04042, 0.596, 0.04032, 0.5951, 0.03933, 0.5953, 0.03826, 0.5973, 0.03979, 0.5976, 0.04053, 0.5975, 0.04069, 0.6145, 0.05702, 0.5955, 0.06534, 0.5951, 0.03933, 0.596, 0.04032, 0.5928, 0.02482, 0.6027, 0.02332, 0.5976, 0.04053, 0.5973, 0.03979, 0.5821, 0.06392, 0.5928, 0.02482, 0.5973, 0.03979, 0.5953, 0.03826, 0.6027, 0.02332, 0.6145, 0.02844, 0.5975, 0.04069, 0.5976, 0.04053, 0.6212, 0.03917, 0.6145, 0.05702, 0.596, 0.04032, 0.5976, 0.04042, 0.6145, 0.02844, 0.6212, 0.03917, 0.5976, 0.04042, 0.5975, 0.04069, 0.5532, 0.3082, 0.5534, 0.3195, 0.5378, 0.2842, 0.5414, 0.2832, 0.5534, 0.3195, 0.5532, 0.3082, 0.5845, 0.3118, 0.5804, 0.3257, 0.5804, 0.3257, 0.5845, 0.3118, 0.605, 0.2951, 0.6155, 0.3026, 0.8335, 0.1696, 0.8591, 0.155, 0.8836, 0.1746, 0.8489, 0.195, 0.8176, 0.1434, 0.8531, 0.1243, 0.8591, 0.155, 0.8335, 0.1696, 0.0003389, 0.6795, 0.004212, 0.6587, 0.1003, 0.6737, 0.0969, 0.6991, 0.1012, 0.6233, 0.1005, 0.5731, 0.2296, 0.5628, 0.2287, 0.6232, 0.0969, 0.6991, 0.1003, 0.6737, 0.23, 0.6835, 0.2302, 0.7114, 0.004566, 0.5879, 0.0003389, 0.5672, 0.09652, 0.548, 0.1005, 0.5731, 0.005435, 0.6233, 0.004566, 0.5879, 0.1005, 0.5731, 0.1012, 0.6233, 0.23, 0.6835, 0.2287, 0.6232, 0.3533, 0.6223, 0.3574, 0.6724, 0.2296, 0.5628, 0.2294, 0.5345, 0.3663, 0.5483, 0.3558, 0.5726, 0.1005, 0.5731, 0.09652, 0.548, 0.2294, 0.5345, 0.2296, 0.5628, 0.1003, 0.6737, 0.1012, 0.6233, 0.2287, 0.6232, 0.23, 0.6835, 0.3533, 0.6223, 0.3558, 0.5726, 0.4203, 0.6129, 0.4189, 0.6213, 0.3678, 0.6971, 0.3574, 0.6724, 0.4207, 0.6296, 0.4386, 0.6346, 0.2302, 0.7114, 0.23, 0.6835, 0.3574, 0.6724, 0.3678, 0.6971, 0.2287, 0.6232, 0.2296, 0.5628, 0.3558, 0.5726, 0.3533, 0.6223, 0.4189, 0.6213, 0.4408, 0.6211, 0.4386, 0.6346, 0.4207, 0.6296, 0.4203, 0.6129, 0.438, 0.6078, 0.4408, 0.6211, 0.4189, 0.6213, 0.3558, 0.5726, 0.3663, 0.5483, 0.438, 0.6078, 0.4203, 0.6129, 0.3574, 0.6724, 0.3533, 0.6223, 0.4189, 0.6213, 0.4207, 0.6296, 0.159, 0.8605, 0.2297, 0.8605, 0.2056, 0.8952, 0.159, 0.8605, 0.2056, 0.8952, 0.1837, 0.915, 0.6219, 0.06566, 0.6895, 0.03961, 0.7025, 0.06566, 0.6219, 0.06566, 0.6637, 0.02541, 0.6895, 0.03961, 0.5115, 0.1009, 0.5095, 0.104, 0.5061, 0.1049, 0.503, 0.1012, 0.5029, 0.09667, 0.5069, 0.09529, 0.5103, 0.09631, 0.5118, 0.0983])
me_cylinder.use_remesh_preserve_volume = False
me_cylinder.use_remesh_preserve_attributes = False
me_cylinder.use_mirror_vertex_groups = False
me_cylinder.update()
arm_armature = bpy.data.armatures.new('Armature')  # bones are not reproduced

# ---- objects
ob_armature = bpy.data.objects.new('Armature', arm_armature)
ob_cylinder = bpy.data.objects.new('Cylinder', me_cylinder)

# ---- transforms, parenting, visibility, modifiers, constraints
ob_armature.location = (0.002742, 1.727, 3.213)
ob_armature.rotation_euler = (1.571, 2.22e-16, 2.22e-16)
ob_armature.show_in_front = True
ob_armature.lineart.crease_threshold = 0.0
ob_cylinder.parent = ob_armature
ob_cylinder.matrix_parent_inverse = Matrix(((1.0, 0.0, 0.0, -2.365), (0.0, 7.55e-08, 1.0, -3.208), (0.0, -1.0, 8.941e-08, -1.248), (0.0, 0.0, 0.0, 1.0)))
ob_cylinder.location = (2.365, -2.162, 1.779)
ob_cylinder.scale = (0.2436, 0.2436, 0.2436)
ob_cylinder.lineart.crease_threshold = 0.0
_vg = ob_cylinder.vertex_groups.new(name='stomach')
for _i, _w in zip([161, 162, 163, 164, 165, 166, 167], [0.6076, 0.6076, 0.6076, 0.6075, 0.6067, 0.6076, 0.6069]): _vg.add([_i], _w, 'REPLACE')
_vg = ob_cylinder.vertex_groups.new(name='chest')
for _i, _w in zip([68, 161, 162, 163, 164, 165, 167, 168, 169, 170, 171, 172, 173, 174, 175, 176, 177, 178, 179, 180, 181, 182, 183, 184, 185, 186, 187, 188, 189, 190, 191, 192, 193, 194, 195, 198, 200, 201, 202, 203, 204, 205, 206, 207, 208, 209, 210], [0.0008702, 0.0, 0.03398, 0.06134, 0.0, 0.0, 3.276e-05, 0.6076, 0.6076, 0.6076, 0.6076, 0.6072, 0.6076, 0.6056, 0.9813, 0.9198, 0.04514, 1.0, 0.9773, 0.9999, 0.992, 0.8167, 1.0, 0.9964, 0.9971, 0.458, 0.8947, 0.2421, 0.4287, 0.7378, 0.9777, 0.1119, 0.341, 0.5136, 0.1751, 0.001769, 0.6076, 0.6076, 0.01347, 0.125, 0.1515, 0.9556, 0.8928, 0.1503, 0.01758, 0.05235, 0.09587]): _vg.add([_i], _w, 'REPLACE')
_vg = ob_cylinder.vertex_groups.new(name='neck')
for _i, _w in zip([53, 185, 186, 188, 189, 190, 191, 192, 193, 194, 195], [0.0001547, 0.00751, 0.1277, 0.07017, 0.8642, 0.03803, 0.001437, 0.1027, 0.9999, 0.9757, 1.0]): _vg.add([_i], _w, 'REPLACE')
_vg = ob_cylinder.vertex_groups.new(name='head')
for _i, _w in zip([0, 1, 2, 3, 4, 5, 6, 7, 8, 9, 10, 11, 12, 13, 14, 15, 16, 17, 18, 19, 20, 21, 22, 23, 24, 25, 26, 27, 28, 29, 30, 31, 32, 33, 34, 35, 36, 37, 38, 39, 40, 41, 42, 43, 44, 45, 46, 47, 48, 49, 50, 51, 52, 53, 54, 55, 56, 57, 58, 59, 60, 61, 62, 63, 64, 65, 66, 67, 68, 69, 70, 182, 183, 184, 185, 186, 188, 189, 190, 191, 192, 193, 195, 196, 197, 198, 199, 312, 313, 314, 315, 316, 317], [0.9986, 1.0, 1.0, 1.0, 0.9973, 1.0, 1.0, 1.0, 1.0, 1.0, 0.9958, 1.0, 1.0, 1.0, 0.9283, 0.9632, 1.0, 1.0, 1.0, 1.0, 0.9838, 1.0, 0.9999, 1.0, 1.0, 1.0, 1.0, 1.0, 1.0, 0.9812, 0.9996, 1.0, 1.0, 1.0, 1.0, 1.0, 1.0, 0.9811, 0.9988, 1.0, 1.0, 1.0, 0.9999, 0.9913, 0.9954, 1.0, 1.0, 1.0, 1.0, 1.0, 1.0, 1.0, 1.0, 1.0, 1.0, 1.0, 1.0, 0.9995, 1.0, 1.0, 1.0, 1.0, 1.0, 1.0, 1.0, 1.0, 0.9998, 0.9997, 0.6221, 1.0, 0.8833, 0.004208, 0.0002309, 0.003393, 0.1053, 0.02636, 0.01911, 0.001826, 0.00771, 0.01766, 0.02278, 0.01755, 0.02271, 0.6037, 0.9732, 0.08139, 0.7356, 0.9741, 1.0, 1.0, 1.0, 1.0, 1.0]): _vg.add([_i], _w, 'REPLACE')
_vg = ob_cylinder.vertex_groups.new(name='arm.l')
for _i, _w in zip([169, 170, 176, 177, 178, 200, 202, 203, 204, 205, 206, 207, 208, 209, 210, 211, 212, 213, 214, 215, 216, 217, 218, 219, 220, 221, 222, 223, 224, 225, 226, 298, 300, 301, 302, 303, 304, 305, 306, 307, 308, 309, 310, 311], [0.0, 0.0, 0.2308, 0.8277, 0.0, 0.0, 0.5531, 0.4743, 0.6327, 0.09532, 0.03558, 0.86, 0.5534, 0.6679, 0.4761, 0.9888, 0.7955, 1.0, 0.7797, 0.9415, 0.8781, 0.8424, 1.0, 0.04396, 0.001941, 0.1001, 0.0, 0.0, 0.000809, 0.0004503, 0.002517, 0.0, 0.0, 0.0, 0.0, 0.0, 0.0, 1.961e-07, 0.0, 0.0, 0.0, 7.24e-21, 0.0, 4.643e-16]): _vg.add([_i], _w, 'REPLACE')
_vg = ob_cylinder.vertex_groups.new(name='forearm.l')
for _i, _w in zip([211, 212, 213, 215, 218, 219, 220, 221, 222, 223, 224, 225, 226, 227, 228, 229, 230, 231, 232, 233, 234, 235, 236, 237, 238, 239, 240, 241, 242, 243, 244, 245, 247, 250], [3.195e-05, 0.002383, 4.515e-08, 1.481e-05, 0.0008948, 0.9535, 0.981, 0.9809, 0.6022, 0.981, 0.6162, 0.9809, 0.981, 1.0, 0.9818, 1.0, 0.9809, 0.981, 0.7178, 0.5341, 0.9677, 1.0, 0.9992, 0.9998, 0.371, 0.5292, 0.9142, 0.3027, 0.9062, 0.08899, 0.002056, 0.02844, 0.0005501, 0.02429]): _vg.add([_i], _w, 'REPLACE')
_vg = ob_cylinder.vertex_groups.new(name='palm.l')
for _i, _w in zip([243, 244, 245, 246, 247, 248, 249, 250, 251, 252, 253, 254, 255, 256, 257, 258, 259, 260, 261, 262, 263, 264, 265, 266, 267, 268, 269, 270, 271, 272, 273, 274, 275, 276, 277, 278, 279, 280, 281, 282, 283, 284, 285, 286], [1.0, 0.9708, 0.9173, 0.9775, 0.939, 0.9923, 0.9877, 0.999, 0.9932, 0.8982, 0.96, 0.9574, 1.0, 1.0, 1.0, 1.0, 1.0, 1.0, 0.9919, 1.0, 1.0, 1.0, 1.0, 1.0, 1.0, 0.9907, 1.0, 1.0, 0.992, 0.9988, 1.0, 1.0, 1.0, 1.0, 1.0, 1.0, 1.0, 1.0, 1.0, 1.0, 1.0, 1.0, 1.0, 0.9999]): _vg.add([_i], _w, 'REPLACE')
_vg = ob_cylinder.vertex_groups.new(name='f2b1.l')
for _i, _w in zip([251, 259, 267, 268, 269, 270, 271, 272, 280, 283], [0.9997, 0.915, 1.0, 1.0, 1.0, 0.6351, 1.0, 0.8086, 0.0009521, 0.1661]): _vg.add([_i], _w, 'REPLACE')
_vg = ob_cylinder.vertex_groups.new(name='f2b2.l')
_vg = ob_cylinder.vertex_groups.new(name='f3b1.l')
for _i, _w in zip([255, 258, 266], [1.0, 1.0, 0.8928]): _vg.add([_i], _w, 'REPLACE')
_vg = ob_cylinder.vertex_groups.new(name='f3b2.l')
for _i, _w in zip([273, 274, 275, 276, 277, 278, 279], [1.0, 0.9762, 0.9894, 0.1779, 1.0, 0.2076, 1.0]): _vg.add([_i], _w, 'REPLACE')
_vg = ob_cylinder.vertex_groups.new(name='f1b1.l')
for _i, _w in zip([251, 252, 257, 259, 260, 261, 264], [0.5191, 0.9587, 0.9999, 0.757, 1.0, 0.01429, 0.9256]): _vg.add([_i], _w, 'REPLACE')
_vg = ob_cylinder.vertex_groups.new(name='f1b2.l')
for _i, _w in zip([269, 280, 281, 282, 283, 284, 285, 286], [8.767e-06, 1.0, 1.0, 0.3552, 0.4365, 1.0, 0.9958, 0.2692]): _vg.add([_i], _w, 'REPLACE')
_vg = ob_cylinder.vertex_groups.new(name='arm.r')
_vg = ob_cylinder.vertex_groups.new(name='forearm.r')
_vg = ob_cylinder.vertex_groups.new(name='palm.r')
_vg = ob_cylinder.vertex_groups.new(name='f2b1.r')
_vg = ob_cylinder.vertex_groups.new(name='f2b2.r')
_vg = ob_cylinder.vertex_groups.new(name='f3b1.r')
_vg = ob_cylinder.vertex_groups.new(name='f3b2.r')
_vg = ob_cylinder.vertex_groups.new(name='f1b1.r')
_vg = ob_cylinder.vertex_groups.new(name='f1b2.r')
_vg = ob_cylinder.vertex_groups.new(name='pelvis')
for _i, _w in zip([142, 143, 144, 145, 146, 147, 148, 149, 150, 151, 152, 153, 154, 155, 156, 157, 158, 159, 160, 287, 288, 289, 291, 293, 294, 295, 297], [0.9939, 0.9714, 0.9918, 1.0, 0.9991, 0.7237, 0.7837, 0.8672, 0.6384, 0.9568, 0.9958, 0.6916, 0.9405, 0.6182, 0.6106, 0.6076, 0.6076, 0.9579, 0.6076, 0.3506, 0.9886, 0.8137, 0.987, 0.0, 0.0, 5.646e-18, 0.0005592]): _vg.add([_i], _w, 'REPLACE')
_vg = ob_cylinder.vertex_groups.new(name='upperLeg.l')
for _i, _w in zip([71, 72, 73, 74, 75, 76, 77, 78, 79, 80, 81, 82, 83, 84, 85, 86, 87, 88, 89, 90, 91, 92, 93, 94, 95, 96, 97, 98, 99, 100, 101, 102, 104, 105, 106, 107, 108, 109, 110, 111, 112, 113, 114, 115, 116, 117, 118, 119, 120, 121, 122, 123, 124, 125, 127, 128, 129, 130, 131, 132, 133, 134, 135, 136, 137, 138, 139, 140, 141, 142, 145, 146, 148, 149, 150, 152, 287, 292, 294, 297], [0.9808, 0.8298, 0.4287, 0.9982, 0.4243, 0.9999, 0.4179, 1.0, 0.4471, 1.0, 0.4861, 0.9972, 0.788, 0.982, 0.2884, 1.0, 0.8025, 0.2901, 0.2747, 0.2439, 0.3063, 0.2663, 0.05425, 0.0322, 0.09282, 0.1162, 0.1249, 0.1154, 0.1438, 0.128, 0.0, 0.0, 0.0, 0.0, 0.0, 0.0, 0.0, 0.0, 0.0, 0.0, 0.0, 0.0, 0.0, 0.0, 0.0, 0.0, 0.0, 0.0, 0.0, 0.0, 0.0, 0.0, 0.0, 0.0, 0.0, 0.0, 0.0, 0.0, 0.0, 0.0, 0.0, 0.8524, 0.2256, 0.3861, 0.6204, 0.3635, 0.5723, 0.3752, 0.8748, 0.4784, 0.009746, 0.2256, 0.0005769, 0.002467, 0.003079, 0.02626, 0.07294, 0.0006974, 0.002765, 0.0]): _vg.add([_i], _w, 'REPLACE')
_vg = ob_cylinder.vertex_groups.new(name='lowerLeg.l')
for _i, _w in zip([71, 73, 75, 77, 79, 81, 83, 85, 87, 88, 89, 90, 91, 92, 93, 94, 95, 96, 97, 98, 99, 100, 101, 102, 103, 104, 105, 106, 107, 108, 109, 110, 111, 119, 120, 121, 125, 126], [0.1237, 0.02251, 0.06551, 0.1998, 0.1769, 0.01983, 0.07109, 0.05412, 0.5573, 0.207, 0.4827, 0.8637, 0.7842, 0.2174, 0.3978, 0.2398, 0.8707, 0.6133, 0.8776, 0.969, 0.9526, 0.5946, 0.7155, 0.7443, 0.9545, 0.8781, 0.5054, 0.47, 0.5316, 0.7766, 0.8151, 0.9097, 0.0004197, 0.02843, 0.003054, 0.1438, 0.0107, 0.03864]): _vg.add([_i], _w, 'REPLACE')
_vg = ob_cylinder.vertex_groups.new(name='foot.l')
for _i, _w in zip([103, 105, 108, 109, 110, 111, 112, 113, 114, 115, 116, 117, 118, 119, 120, 121, 125, 126, 129, 131, 133], [0.0, 0.0001196, 0.007802, 7.189e-06, 0.0, 0.993, 0.9937, 0.9931, 0.8662, 0.9164, 0.9896, 0.9859, 0.9935, 0.8031, 0.9936, 0.9744, 0.9854, 0.9917, 0.0002607, 0.009862, 0.004246]): _vg.add([_i], _w, 'REPLACE')
_vg = ob_cylinder.vertex_groups.new(name='toe.l')
for _i, _w in zip([122, 123, 124, 127, 128, 129, 130, 131, 132, 133], [0.9956, 1.0, 0.9983, 0.9826, 1.0, 1.0, 1.0, 1.0, 1.0, 1.0]): _vg.add([_i], _w, 'REPLACE')
_vg = ob_cylinder.vertex_groups.new(name='upperLeg.r')
_vg = ob_cylinder.vertex_groups.new(name='lowerLeg.r')
_vg = ob_cylinder.vertex_groups.new(name='foot.r')
_vg = ob_cylinder.vertex_groups.new(name='toe.r')
_vg = ob_cylinder.vertex_groups.new(name='pelvis.001')
_vg = ob_cylinder.vertex_groups.new(name='pelvis.002')
for _i, _w in zip([290, 292, 293, 294, 295, 296, 297, 298, 299, 300, 301, 302, 303, 304, 305, 306, 307, 308, 309, 310, 311], [1.0, 1.0, 0.9846, 1.0, 0.9125, 1.0, 0.9996, 0.9976, 0.9978, 1.0, 1.0, 1.0, 1.0, 1.0, 1.0, 1.0, 0.9998, 1.0, 1.0, 1.0, 1.0]): _vg.add([_i], _w, 'REPLACE')
_vg = ob_cylinder.vertex_groups.new(name='pelvis.003')
for _i, _w in zip([290, 298, 299, 300, 302], [1.0, 1.0, 1.0, 0.9981, 0.9985]): _vg.add([_i], _w, 'REPLACE')
_vg = ob_cylinder.vertex_groups.new(name='pelvis.004')
for _i, _w in zip([296, 303, 304, 305, 306], [0.9999, 0.9606, 1.0, 1.0, 1.0]): _vg.add([_i], _w, 'REPLACE')
_vg = ob_cylinder.vertex_groups.new(name='pelvis.005')
_vg.add([301, 307, 308, 309, 310, 311], 1.0, 'REPLACE')
_m = ob_cylinder.modifiers.new('Mirror', 'MIRROR')
_m.use_clip = True
_m = ob_cylinder.modifiers.new('Armature', 'ARMATURE')
_m.object = ob_armature

# ---- collection membership
col_collection_1.objects.link(ob_armature)
col_collection_1.objects.link(ob_cylinder)

# ---- scene / render settings (as saved in the file)
scene.frame_start = 1; scene.frame_end = 79; scene.frame_set(1)
scene.render.engine = 'BLENDER_EEVEE_NEXT'
scene.render.image_settings.color_mode = 'RGB'
scene.render.image_settings.compression = 90
scene.render.resolution_percentage = 50
scene.render.dither_intensity = 0.0
scene.render.bake_margin = 6
scene.render.bake_bias = 0.0
scene.cycles.use_denoising = False
scene.cycles.samples = 10
scene.cycles.sampling_pattern = 'TABULATED_SOBOL'
scene.cycles.light_sampling_threshold = 0.0
scene.cycles.use_adaptive_sampling = False
scene.cycles.use_light_tree = False
scene.cycles.blur_glossy = 0.0
scene.cycles.volume_bounces = 1
scene.cycles.pixel_filter_type = 'GAUSSIAN'
scene.cycles.sample_clamp_indirect = 0.0
scene.view_settings.view_transform = 'Standard'
bpy.context.view_layer.update()

# ---- added for rendering (the .blend has no active camera and no usable light): camera, sun
cam_auto = bpy.data.cameras.new('AutoCamera')
cam_auto.lens = 50.0
cam_auto.sensor_width = 36.0
cam_auto.clip_end = 1000.0
ob_auto_camera = bpy.data.objects.new('AutoCamera', cam_auto)
scene.collection.objects.link(ob_auto_camera)
ob_auto_camera.location = (9.52409, -11.0615, 11.7175)
ob_auto_camera.rotation_euler = (1.09748, -7.21219e-08, 0.694738)
scene.camera = ob_auto_camera
light_auto_sun = bpy.data.lights.new('AutoSun', 'SUN')
light_auto_sun.energy = 3.0
light_auto_sun.angle = 0.0523599
ob_auto_sun = bpy.data.objects.new('AutoSun', light_auto_sun)
scene.collection.objects.link(ob_auto_sun)
ob_auto_sun.rotation_euler = (0.872665, 0.174533, 0.523599)
bpy.context.view_layer.update()
